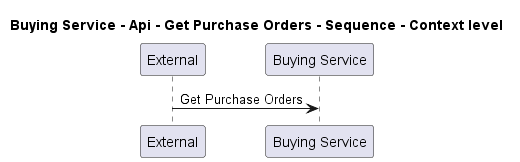

The diagram above was rendered by PlantUML. Its source (embedded in the PNG):
@startuml
!pragma layout smetana

title Buying Service - Api - Get Purchase Orders - Sequence - Context level

participant "External" as C4InterFlow.SoftwareSystems.ExternalSystem
participant "Buying Service" as ECommercePlatform.SoftwareSystems.BuyingService

C4InterFlow.SoftwareSystems.ExternalSystem -> ECommercePlatform.SoftwareSystems.BuyingService : Get Purchase Orders


@enduml